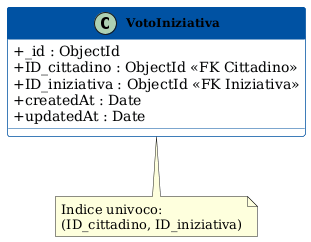

The diagram above was rendered by PlantUML. Its source (embedded in the PNG):
@startuml VotoIniziativa

skinparam classAttributeIconSize 0
skinparam classFontStyle bold
skinparam classFontSize 12
skinparam classBackgroundColor #F8F9FA
skinparam classBorderColor #0052A3
skinparam classHeaderBackgroundColor #0052A3
skinparam classHeaderFontColor #FFFFFF

class VotoIniziativa {
  + _id : ObjectId
  + ID_cittadino : ObjectId <<FK Cittadino>>
  + ID_iniziativa : ObjectId <<FK Iniziativa>>
  + createdAt : Date
  + updatedAt : Date
}

note bottom of VotoIniziativa
  Indice univoco:
  (ID_cittadino, ID_iniziativa)
end note

@enduml